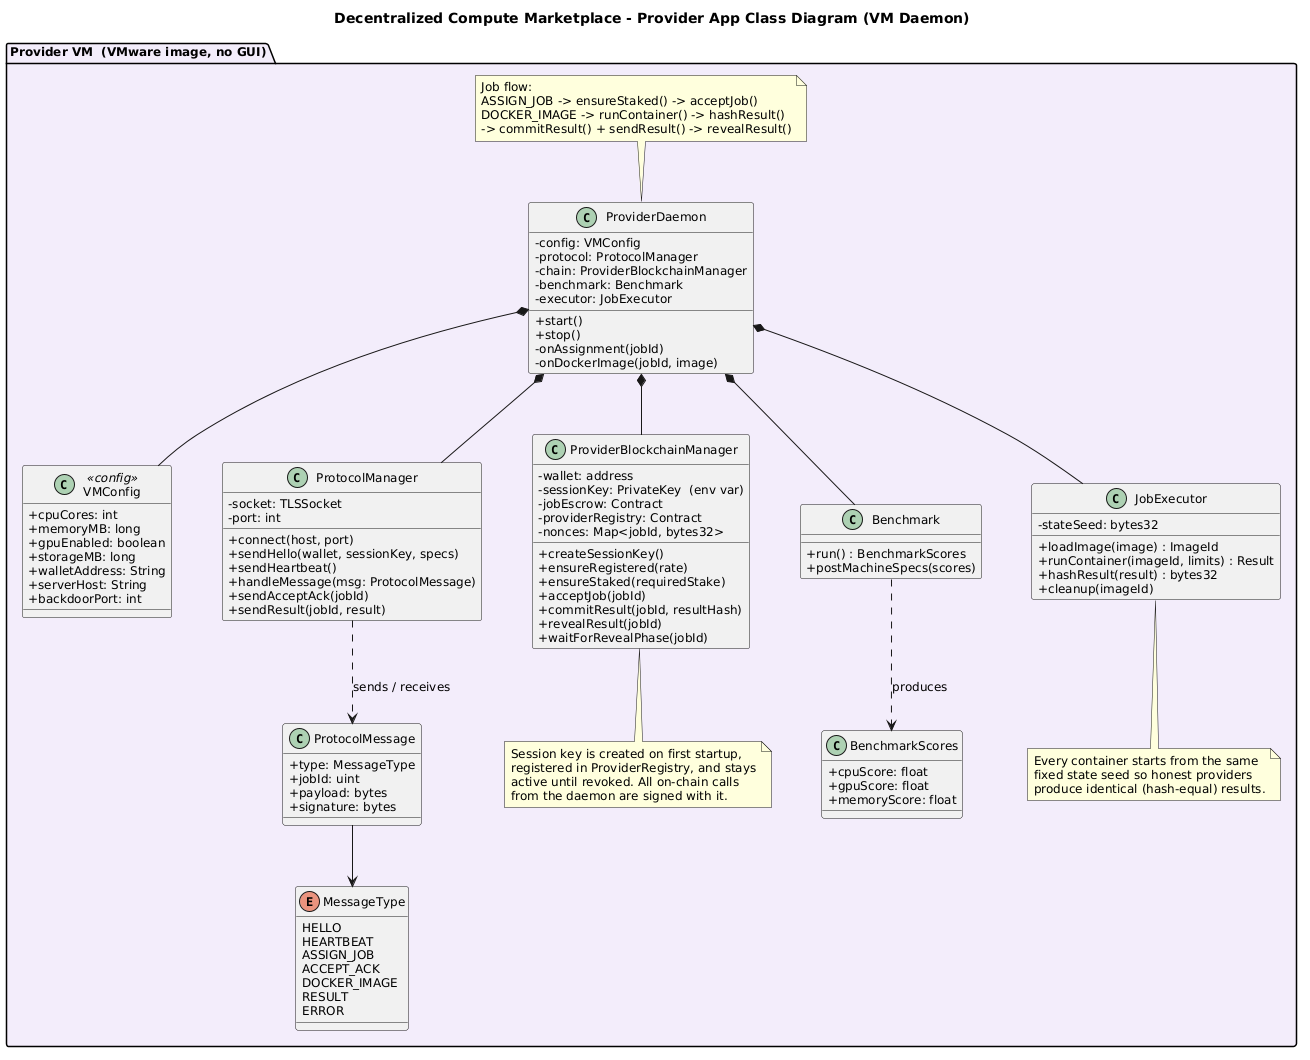

The diagram above was rendered by PlantUML. Its source (embedded in the PNG):
@startuml
title Decentralized Compute Marketplace - Provider App Class Diagram (VM Daemon)

skinparam classAttributeIconSize 0
skinparam shadowing false
skinparam defaultFontSize 12
skinparam nodesep 50
skinparam ranksep 60

package "Provider VM  (VMware image, no GUI)" #F3ECFA {

    class VMConfig <<config>> {
        + cpuCores: int
        + memoryMB: long
        + gpuEnabled: boolean
        + storageMB: long
        + walletAddress: String
        + serverHost: String
        + backdoorPort: int
    }

    class ProviderDaemon {
        - config: VMConfig
        - protocol: ProtocolManager
        - chain: ProviderBlockchainManager
        - benchmark: Benchmark
        - executor: JobExecutor
        + start()
        + stop()
        - onAssignment(jobId)
        - onDockerImage(jobId, image)
    }

    class ProtocolManager {
        - socket: TLSSocket
        - port: int
        + connect(host, port)
        + sendHello(wallet, sessionKey, specs)
        + sendHeartbeat()
        + handleMessage(msg: ProtocolMessage)
        + sendAcceptAck(jobId)
        + sendResult(jobId, result)
    }

    class ProtocolMessage {
        + type: MessageType
        + jobId: uint
        + payload: bytes
        + signature: bytes
    }

    enum MessageType {
        HELLO
        HEARTBEAT
        ASSIGN_JOB
        ACCEPT_ACK
        DOCKER_IMAGE
        RESULT
        ERROR
    }

    class ProviderBlockchainManager {
        - wallet: address
        {field} - sessionKey: PrivateKey  (env var)
        - jobEscrow: Contract
        - providerRegistry: Contract
        - nonces: Map<jobId, bytes32>
        + createSessionKey()
        + ensureRegistered(rate)
        + ensureStaked(requiredStake)
        + acceptJob(jobId)
        + commitResult(jobId, resultHash)
        + revealResult(jobId)
        + waitForRevealPhase(jobId)
    }

    class Benchmark {
        + run() : BenchmarkScores
        + postMachineSpecs(scores)
    }

    class BenchmarkScores {
        + cpuScore: float
        + gpuScore: float
        + memoryScore: float
    }

    class JobExecutor {
        - stateSeed: bytes32
        + loadImage(image) : ImageId
        + runContainer(imageId, limits) : Result
        + hashResult(result) : bytes32
        + cleanup(imageId)
    }
    note bottom of ProviderBlockchainManager
      Session key is created on first startup,
      registered in ProviderRegistry, and stays
      active until revoked. All on-chain calls
      from the daemon are signed with it.
    end note
    
    note bottom of JobExecutor
      Every container starts from the same
      fixed state seed so honest providers
      produce identical (hash-equal) results.
    end note
    
    note top of ProviderDaemon
      Job flow:
      ASSIGN_JOB -> ensureStaked() -> acceptJob()
      DOCKER_IMAGE -> runContainer() -> hashResult()
      -> commitResult() + sendResult() -> revealResult()
    end note
}

ProviderDaemon *-- VMConfig
ProviderDaemon *-- ProtocolManager
ProviderDaemon *-- ProviderBlockchainManager
ProviderDaemon *-- Benchmark
ProviderDaemon *-- JobExecutor
ProtocolManager ..> ProtocolMessage : sends / receives
ProtocolMessage --> MessageType
Benchmark ..> BenchmarkScores : produces
@enduml